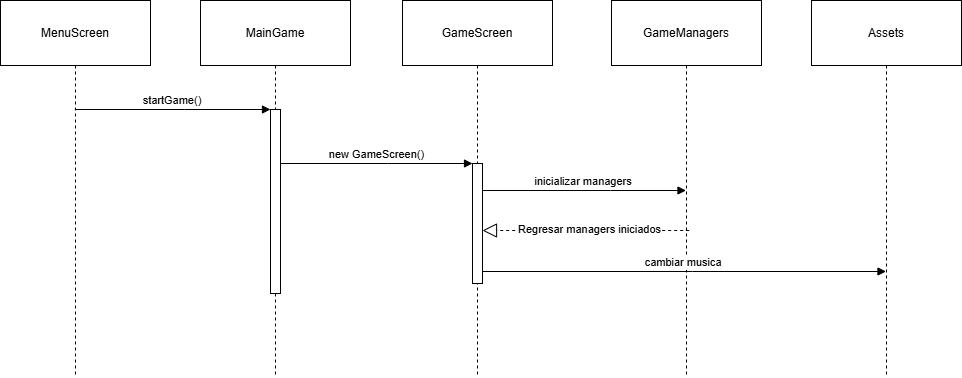

The diagram above was exported from draw.io. Its source (the exported page's mxGraphModel, read from the mxfile embedded in the PNG):
<mxGraphModel dx="1507" dy="715" grid="1" gridSize="10" guides="1" tooltips="1" connect="1" arrows="1" fold="1" page="1" pageScale="1" pageWidth="850" pageHeight="1100" math="0" shadow="0">
  <root>
    <mxCell id="0" />
    <mxCell id="1" parent="0" />
    <mxCell id="pGlD_RIiURmrjmpEqN0X-1" parent="1" style="shape=umlLifeline;perimeter=lifelinePerimeter;whiteSpace=wrap;container=1;dropTarget=0;collapsible=0;recursiveResize=0;outlineConnect=0;portConstraint=eastwest;newEdgeStyle={&quot;edgeStyle&quot;:&quot;elbowEdgeStyle&quot;,&quot;elbow&quot;:&quot;vertical&quot;,&quot;curved&quot;:0,&quot;rounded&quot;:0};size=65;" value="MenuScreen" vertex="1">
      <mxGeometry height="376" width="150" x="20" y="20" as="geometry" />
    </mxCell>
    <mxCell id="pGlD_RIiURmrjmpEqN0X-2" parent="1" style="shape=umlLifeline;perimeter=lifelinePerimeter;whiteSpace=wrap;container=1;dropTarget=0;collapsible=0;recursiveResize=0;outlineConnect=0;portConstraint=eastwest;newEdgeStyle={&quot;edgeStyle&quot;:&quot;elbowEdgeStyle&quot;,&quot;elbow&quot;:&quot;vertical&quot;,&quot;curved&quot;:0,&quot;rounded&quot;:0};size=65;" value="MainGame" vertex="1">
      <mxGeometry height="376" width="150" x="220" y="20" as="geometry" />
    </mxCell>
    <mxCell id="pGlD_RIiURmrjmpEqN0X-3" parent="pGlD_RIiURmrjmpEqN0X-2" style="points=[];perimeter=orthogonalPerimeter;outlineConnect=0;targetShapes=umlLifeline;portConstraint=eastwest;newEdgeStyle={&quot;edgeStyle&quot;:&quot;elbowEdgeStyle&quot;,&quot;elbow&quot;:&quot;vertical&quot;,&quot;curved&quot;:0,&quot;rounded&quot;:0}" value="" vertex="1">
      <mxGeometry height="184" width="10" x="70" y="109" as="geometry" />
    </mxCell>
    <mxCell id="pGlD_RIiURmrjmpEqN0X-4" parent="1" style="shape=umlLifeline;perimeter=lifelinePerimeter;whiteSpace=wrap;container=1;dropTarget=0;collapsible=0;recursiveResize=0;outlineConnect=0;portConstraint=eastwest;newEdgeStyle={&quot;edgeStyle&quot;:&quot;elbowEdgeStyle&quot;,&quot;elbow&quot;:&quot;vertical&quot;,&quot;curved&quot;:0,&quot;rounded&quot;:0};size=65;" value="GameScreen" vertex="1">
      <mxGeometry height="376" width="150" x="422" y="20" as="geometry" />
    </mxCell>
    <mxCell id="pGlD_RIiURmrjmpEqN0X-5" parent="pGlD_RIiURmrjmpEqN0X-4" style="points=[];perimeter=orthogonalPerimeter;outlineConnect=0;targetShapes=umlLifeline;portConstraint=eastwest;newEdgeStyle={&quot;edgeStyle&quot;:&quot;elbowEdgeStyle&quot;,&quot;elbow&quot;:&quot;vertical&quot;,&quot;curved&quot;:0,&quot;rounded&quot;:0}" value="" vertex="1">
      <mxGeometry height="120" width="10" x="70" y="163" as="geometry" />
    </mxCell>
    <mxCell id="pGlD_RIiURmrjmpEqN0X-6" parent="1" style="shape=umlLifeline;perimeter=lifelinePerimeter;whiteSpace=wrap;container=1;dropTarget=0;collapsible=0;recursiveResize=0;outlineConnect=0;portConstraint=eastwest;newEdgeStyle={&quot;edgeStyle&quot;:&quot;elbowEdgeStyle&quot;,&quot;elbow&quot;:&quot;vertical&quot;,&quot;curved&quot;:0,&quot;rounded&quot;:0};size=65;" value="GameManagers" vertex="1">
      <mxGeometry height="376" width="150" x="631" y="20" as="geometry" />
    </mxCell>
    <mxCell id="pGlD_RIiURmrjmpEqN0X-7" parent="pGlD_RIiURmrjmpEqN0X-6" style="points=[];perimeter=orthogonalPerimeter;outlineConnect=0;targetShapes=umlLifeline;portConstraint=eastwest;newEdgeStyle={&quot;edgeStyle&quot;:&quot;elbowEdgeStyle&quot;,&quot;elbow&quot;:&quot;vertical&quot;,&quot;curved&quot;:0,&quot;rounded&quot;:0}" value="" vertex="1">
      <mxGeometry width="10" x="70" y="217" as="geometry" />
    </mxCell>
    <mxCell id="pGlD_RIiURmrjmpEqN0X-8" parent="1" style="shape=umlLifeline;perimeter=lifelinePerimeter;whiteSpace=wrap;container=1;dropTarget=0;collapsible=0;recursiveResize=0;outlineConnect=0;portConstraint=eastwest;newEdgeStyle={&quot;edgeStyle&quot;:&quot;elbowEdgeStyle&quot;,&quot;elbow&quot;:&quot;vertical&quot;,&quot;curved&quot;:0,&quot;rounded&quot;:0};size=65;" value="Assets" vertex="1">
      <mxGeometry height="376" width="150" x="831" y="20" as="geometry" />
    </mxCell>
    <mxCell id="pGlD_RIiURmrjmpEqN0X-9" parent="pGlD_RIiURmrjmpEqN0X-8" style="points=[];perimeter=orthogonalPerimeter;outlineConnect=0;targetShapes=umlLifeline;portConstraint=eastwest;newEdgeStyle={&quot;edgeStyle&quot;:&quot;elbowEdgeStyle&quot;,&quot;elbow&quot;:&quot;vertical&quot;,&quot;curved&quot;:0,&quot;rounded&quot;:0}" value="" vertex="1">
      <mxGeometry width="10" x="70" y="271" as="geometry" />
    </mxCell>
    <mxCell id="pGlD_RIiURmrjmpEqN0X-10" edge="1" parent="1" source="pGlD_RIiURmrjmpEqN0X-1" style="verticalAlign=bottom;edgeStyle=elbowEdgeStyle;elbow=vertical;curved=0;rounded=0;endArrow=block;" target="pGlD_RIiURmrjmpEqN0X-3" value="startGame()">
      <mxGeometry relative="1" as="geometry">
        <Array as="points">
          <mxPoint x="204" y="129" />
        </Array>
      </mxGeometry>
    </mxCell>
    <mxCell id="pGlD_RIiURmrjmpEqN0X-11" edge="1" parent="1" source="pGlD_RIiURmrjmpEqN0X-3" style="verticalAlign=bottom;edgeStyle=elbowEdgeStyle;elbow=vertical;curved=0;rounded=0;endArrow=block;" target="pGlD_RIiURmrjmpEqN0X-5" value="new GameScreen()">
      <mxGeometry relative="1" as="geometry">
        <Array as="points">
          <mxPoint x="407" y="183" />
        </Array>
      </mxGeometry>
    </mxCell>
    <mxCell id="pGlD_RIiURmrjmpEqN0X-12" edge="1" parent="1" style="verticalAlign=bottom;edgeStyle=elbowEdgeStyle;elbow=vertical;curved=0;rounded=0;endArrow=block;" value="inicializar managers">
      <mxGeometry relative="1" as="geometry">
        <Array as="points">
          <mxPoint x="630" y="210" />
          <mxPoint x="612" y="217" />
        </Array>
        <mxPoint x="502" y="210" as="sourcePoint" />
        <mxPoint x="705.4999999999998" y="210" as="targetPoint" />
      </mxGeometry>
    </mxCell>
    <mxCell id="pGlD_RIiURmrjmpEqN0X-13" edge="1" parent="1" source="pGlD_RIiURmrjmpEqN0X-5" style="verticalAlign=bottom;edgeStyle=elbowEdgeStyle;elbow=vertical;curved=0;rounded=0;endArrow=block;" target="pGlD_RIiURmrjmpEqN0X-8" value="cambiar musica">
      <mxGeometry relative="1" as="geometry">
        <Array as="points">
          <mxPoint x="712" y="291" />
        </Array>
      </mxGeometry>
    </mxCell>
    <mxCell id="mD2j6KEJa9LmHiWwsC-X-1" edge="1" parent="1" source="pGlD_RIiURmrjmpEqN0X-6" style="endArrow=block;dashed=1;endFill=0;endSize=12;html=1;rounded=0;" target="pGlD_RIiURmrjmpEqN0X-5" value="">
      <mxGeometry relative="1" width="160" as="geometry">
        <Array as="points">
          <mxPoint x="710" y="250" />
          <mxPoint x="660" y="250" />
        </Array>
        <mxPoint x="550" y="240" as="sourcePoint" />
        <mxPoint x="710" y="240" as="targetPoint" />
      </mxGeometry>
    </mxCell>
    <mxCell id="mD2j6KEJa9LmHiWwsC-X-2" connectable="0" parent="mD2j6KEJa9LmHiWwsC-X-1" style="edgeLabel;html=1;align=center;verticalAlign=middle;resizable=0;points=[];" value="Regresar managers iniciados" vertex="1">
      <mxGeometry relative="1" x="0.0008" y="-2" as="geometry">
        <mxPoint as="offset" />
      </mxGeometry>
    </mxCell>
  </root>
</mxGraphModel>